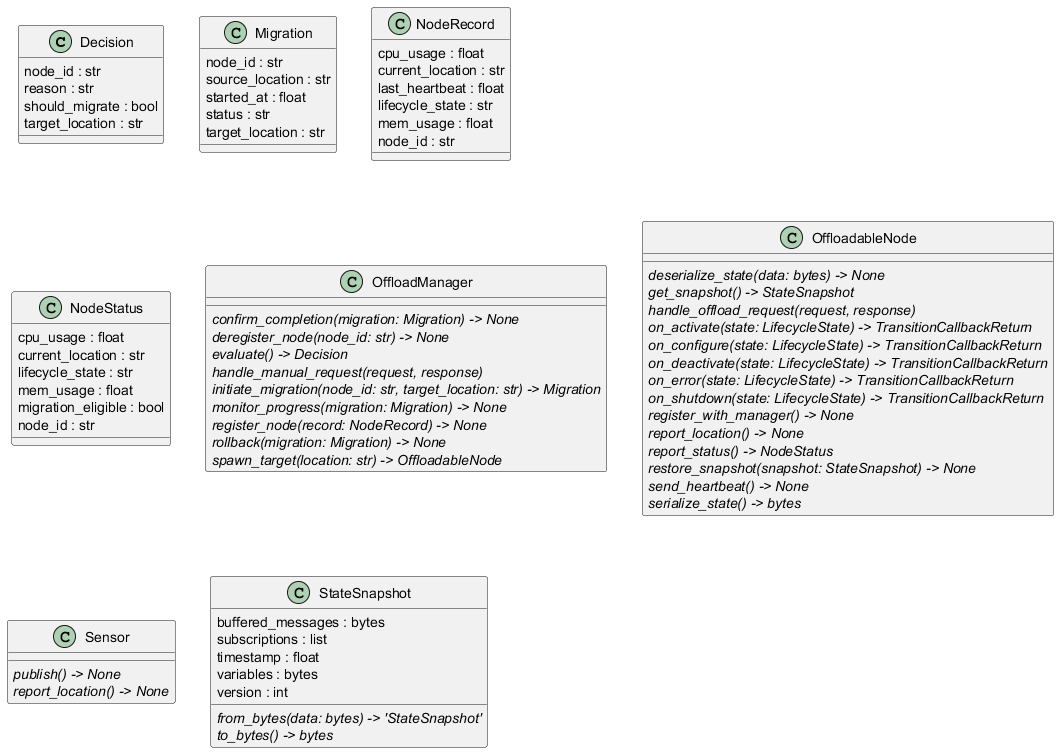

The diagram above was rendered by PlantUML. Its source (embedded in the PNG):
@startuml classes_task_offloading_raw
set namespaceSeparator none
class "Decision" as task_offloading.value_types.Decision {
  node_id : str
  reason : str
  should_migrate : bool
  target_location : str
}
class "Migration" as task_offloading.value_types.Migration {
  node_id : str
  source_location : str
  started_at : float
  status : str
  target_location : str
}
class "NodeRecord" as task_offloading.value_types.NodeRecord {
  cpu_usage : float
  current_location : str
  last_heartbeat : float
  lifecycle_state : str
  mem_usage : float
  node_id : str
}
class "NodeStatus" as task_offloading.value_types.NodeStatus {
  cpu_usage : float
  current_location : str
  lifecycle_state : str
  mem_usage : float
  migration_eligible : bool
  node_id : str
}
class "OffloadManager" as task_offloading.offload_manager.OffloadManager {
  {abstract}confirm_completion(migration: Migration) -> None
  {abstract}deregister_node(node_id: str) -> None
  {abstract}evaluate() -> Decision
  {abstract}handle_manual_request(request, response)
  {abstract}initiate_migration(node_id: str, target_location: str) -> Migration
  {abstract}monitor_progress(migration: Migration) -> None
  {abstract}register_node(record: NodeRecord) -> None
  {abstract}rollback(migration: Migration) -> None
  {abstract}spawn_target(location: str) -> OffloadableNode
}
class "OffloadableNode" as task_offloading.offloadable_node.OffloadableNode {
  {abstract}deserialize_state(data: bytes) -> None
  {abstract}get_snapshot() -> StateSnapshot
  {abstract}handle_offload_request(request, response)
  {abstract}on_activate(state: LifecycleState) -> TransitionCallbackReturn
  {abstract}on_configure(state: LifecycleState) -> TransitionCallbackReturn
  {abstract}on_deactivate(state: LifecycleState) -> TransitionCallbackReturn
  {abstract}on_error(state: LifecycleState) -> TransitionCallbackReturn
  {abstract}on_shutdown(state: LifecycleState) -> TransitionCallbackReturn
  {abstract}register_with_manager() -> None
  {abstract}report_location() -> None
  {abstract}report_status() -> NodeStatus
  {abstract}restore_snapshot(snapshot: StateSnapshot) -> None
  {abstract}send_heartbeat() -> None
  {abstract}serialize_state() -> bytes
}
class "Sensor" as task_offloading.sensor.Sensor {
  {abstract}publish() -> None
  {abstract}report_location() -> None
}
class "StateSnapshot" as task_offloading.value_types.StateSnapshot {
  buffered_messages : bytes
  subscriptions : list
  timestamp : float
  variables : bytes
  version : int
  {abstract}from_bytes(data: bytes) -> 'StateSnapshot'
  {abstract}to_bytes() -> bytes
}
@enduml